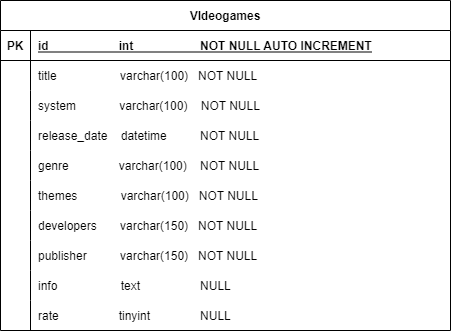

The diagram above was exported from draw.io. Its source (the exported page's mxGraphModel, read from the mxfile embedded in the PNG):
<mxGraphModel dx="677" dy="408" grid="1" gridSize="10" guides="1" tooltips="1" connect="1" arrows="1" fold="1" page="1" pageScale="1" pageWidth="850" pageHeight="1100" math="0" shadow="0" extFonts="Permanent Marker^https://fonts.googleapis.com/css?family=Permanent+Marker">
  <root>
    <mxCell id="0" />
    <mxCell id="1" parent="0" />
    <mxCell id="C-vyLk0tnHw3VtMMgP7b-23" value="VIdeogames" style="shape=table;startSize=30;container=1;collapsible=1;childLayout=tableLayout;fixedRows=1;rowLines=0;fontStyle=1;align=center;resizeLast=1;" parent="1" vertex="1">
      <mxGeometry x="120" y="120" width="450" height="330" as="geometry" />
    </mxCell>
    <mxCell id="C-vyLk0tnHw3VtMMgP7b-24" value="" style="shape=partialRectangle;collapsible=0;dropTarget=0;pointerEvents=0;fillColor=none;points=[[0,0.5],[1,0.5]];portConstraint=eastwest;top=0;left=0;right=0;bottom=1;" parent="C-vyLk0tnHw3VtMMgP7b-23" vertex="1">
      <mxGeometry y="30" width="450" height="30" as="geometry" />
    </mxCell>
    <mxCell id="C-vyLk0tnHw3VtMMgP7b-25" value="PK" style="shape=partialRectangle;overflow=hidden;connectable=0;fillColor=none;top=0;left=0;bottom=0;right=0;fontStyle=1;" parent="C-vyLk0tnHw3VtMMgP7b-24" vertex="1">
      <mxGeometry width="30" height="30" as="geometry">
        <mxRectangle width="30" height="30" as="alternateBounds" />
      </mxGeometry>
    </mxCell>
    <mxCell id="C-vyLk0tnHw3VtMMgP7b-26" value="id                     int                    NOT NULL AUTO INCREMENT" style="shape=partialRectangle;overflow=hidden;connectable=0;fillColor=none;top=0;left=0;bottom=0;right=0;align=left;spacingLeft=6;fontStyle=5;" parent="C-vyLk0tnHw3VtMMgP7b-24" vertex="1">
      <mxGeometry x="30" width="420" height="30" as="geometry">
        <mxRectangle width="420" height="30" as="alternateBounds" />
      </mxGeometry>
    </mxCell>
    <mxCell id="C-vyLk0tnHw3VtMMgP7b-27" value="" style="shape=partialRectangle;collapsible=0;dropTarget=0;pointerEvents=0;fillColor=none;points=[[0,0.5],[1,0.5]];portConstraint=eastwest;top=0;left=0;right=0;bottom=0;" parent="C-vyLk0tnHw3VtMMgP7b-23" vertex="1">
      <mxGeometry y="60" width="450" height="30" as="geometry" />
    </mxCell>
    <mxCell id="C-vyLk0tnHw3VtMMgP7b-28" value="" style="shape=partialRectangle;overflow=hidden;connectable=0;fillColor=none;top=0;left=0;bottom=0;right=0;" parent="C-vyLk0tnHw3VtMMgP7b-27" vertex="1">
      <mxGeometry width="30" height="30" as="geometry">
        <mxRectangle width="30" height="30" as="alternateBounds" />
      </mxGeometry>
    </mxCell>
    <mxCell id="C-vyLk0tnHw3VtMMgP7b-29" value="title                   varchar(100)   NOT NULL" style="shape=partialRectangle;overflow=hidden;connectable=0;fillColor=none;top=0;left=0;bottom=0;right=0;align=left;spacingLeft=6;" parent="C-vyLk0tnHw3VtMMgP7b-27" vertex="1">
      <mxGeometry x="30" width="420" height="30" as="geometry">
        <mxRectangle width="420" height="30" as="alternateBounds" />
      </mxGeometry>
    </mxCell>
    <mxCell id="IT3Xjh0yraSjb1reciL0-1" value="" style="shape=partialRectangle;collapsible=0;dropTarget=0;pointerEvents=0;fillColor=none;points=[[0,0.5],[1,0.5]];portConstraint=eastwest;top=0;left=0;right=0;bottom=0;" vertex="1" parent="C-vyLk0tnHw3VtMMgP7b-23">
      <mxGeometry y="90" width="450" height="30" as="geometry" />
    </mxCell>
    <mxCell id="IT3Xjh0yraSjb1reciL0-2" value="" style="shape=partialRectangle;overflow=hidden;connectable=0;fillColor=none;top=0;left=0;bottom=0;right=0;" vertex="1" parent="IT3Xjh0yraSjb1reciL0-1">
      <mxGeometry width="30" height="30" as="geometry">
        <mxRectangle width="30" height="30" as="alternateBounds" />
      </mxGeometry>
    </mxCell>
    <mxCell id="IT3Xjh0yraSjb1reciL0-3" value="system             varchar(100)    NOT NULL" style="shape=partialRectangle;overflow=hidden;connectable=0;fillColor=none;top=0;left=0;bottom=0;right=0;align=left;spacingLeft=6;" vertex="1" parent="IT3Xjh0yraSjb1reciL0-1">
      <mxGeometry x="30" width="420" height="30" as="geometry">
        <mxRectangle width="420" height="30" as="alternateBounds" />
      </mxGeometry>
    </mxCell>
    <mxCell id="IT3Xjh0yraSjb1reciL0-4" value="" style="shape=partialRectangle;collapsible=0;dropTarget=0;pointerEvents=0;fillColor=none;points=[[0,0.5],[1,0.5]];portConstraint=eastwest;top=0;left=0;right=0;bottom=0;" vertex="1" parent="C-vyLk0tnHw3VtMMgP7b-23">
      <mxGeometry y="120" width="450" height="30" as="geometry" />
    </mxCell>
    <mxCell id="IT3Xjh0yraSjb1reciL0-5" value="" style="shape=partialRectangle;overflow=hidden;connectable=0;fillColor=none;top=0;left=0;bottom=0;right=0;" vertex="1" parent="IT3Xjh0yraSjb1reciL0-4">
      <mxGeometry width="30" height="30" as="geometry">
        <mxRectangle width="30" height="30" as="alternateBounds" />
      </mxGeometry>
    </mxCell>
    <mxCell id="IT3Xjh0yraSjb1reciL0-6" value="release_date    datetime          NOT NULL" style="shape=partialRectangle;overflow=hidden;connectable=0;fillColor=none;top=0;left=0;bottom=0;right=0;align=left;spacingLeft=6;" vertex="1" parent="IT3Xjh0yraSjb1reciL0-4">
      <mxGeometry x="30" width="420" height="30" as="geometry">
        <mxRectangle width="420" height="30" as="alternateBounds" />
      </mxGeometry>
    </mxCell>
    <mxCell id="IT3Xjh0yraSjb1reciL0-7" value="" style="shape=partialRectangle;collapsible=0;dropTarget=0;pointerEvents=0;fillColor=none;points=[[0,0.5],[1,0.5]];portConstraint=eastwest;top=0;left=0;right=0;bottom=0;" vertex="1" parent="C-vyLk0tnHw3VtMMgP7b-23">
      <mxGeometry y="150" width="450" height="30" as="geometry" />
    </mxCell>
    <mxCell id="IT3Xjh0yraSjb1reciL0-8" value="" style="shape=partialRectangle;overflow=hidden;connectable=0;fillColor=none;top=0;left=0;bottom=0;right=0;" vertex="1" parent="IT3Xjh0yraSjb1reciL0-7">
      <mxGeometry width="30" height="30" as="geometry">
        <mxRectangle width="30" height="30" as="alternateBounds" />
      </mxGeometry>
    </mxCell>
    <mxCell id="IT3Xjh0yraSjb1reciL0-9" value="genre               varchar(100)    NOT NULL" style="shape=partialRectangle;overflow=hidden;connectable=0;fillColor=none;top=0;left=0;bottom=0;right=0;align=left;spacingLeft=6;" vertex="1" parent="IT3Xjh0yraSjb1reciL0-7">
      <mxGeometry x="30" width="420" height="30" as="geometry">
        <mxRectangle width="420" height="30" as="alternateBounds" />
      </mxGeometry>
    </mxCell>
    <mxCell id="IT3Xjh0yraSjb1reciL0-19" value="" style="shape=partialRectangle;collapsible=0;dropTarget=0;pointerEvents=0;fillColor=none;points=[[0,0.5],[1,0.5]];portConstraint=eastwest;top=0;left=0;right=0;bottom=0;" vertex="1" parent="C-vyLk0tnHw3VtMMgP7b-23">
      <mxGeometry y="180" width="450" height="30" as="geometry" />
    </mxCell>
    <mxCell id="IT3Xjh0yraSjb1reciL0-20" value="" style="shape=partialRectangle;overflow=hidden;connectable=0;fillColor=none;top=0;left=0;bottom=0;right=0;" vertex="1" parent="IT3Xjh0yraSjb1reciL0-19">
      <mxGeometry width="30" height="30" as="geometry">
        <mxRectangle width="30" height="30" as="alternateBounds" />
      </mxGeometry>
    </mxCell>
    <mxCell id="IT3Xjh0yraSjb1reciL0-21" value="themes             varchar(100)   NOT NULL" style="shape=partialRectangle;overflow=hidden;connectable=0;fillColor=none;top=0;left=0;bottom=0;right=0;align=left;spacingLeft=6;" vertex="1" parent="IT3Xjh0yraSjb1reciL0-19">
      <mxGeometry x="30" width="420" height="30" as="geometry">
        <mxRectangle width="420" height="30" as="alternateBounds" />
      </mxGeometry>
    </mxCell>
    <mxCell id="IT3Xjh0yraSjb1reciL0-13" value="" style="shape=partialRectangle;collapsible=0;dropTarget=0;pointerEvents=0;fillColor=none;points=[[0,0.5],[1,0.5]];portConstraint=eastwest;top=0;left=0;right=0;bottom=0;" vertex="1" parent="C-vyLk0tnHw3VtMMgP7b-23">
      <mxGeometry y="210" width="450" height="30" as="geometry" />
    </mxCell>
    <mxCell id="IT3Xjh0yraSjb1reciL0-14" value="" style="shape=partialRectangle;overflow=hidden;connectable=0;fillColor=none;top=0;left=0;bottom=0;right=0;" vertex="1" parent="IT3Xjh0yraSjb1reciL0-13">
      <mxGeometry width="30" height="30" as="geometry">
        <mxRectangle width="30" height="30" as="alternateBounds" />
      </mxGeometry>
    </mxCell>
    <mxCell id="IT3Xjh0yraSjb1reciL0-15" value="developers       varchar(150)   NOT NULL" style="shape=partialRectangle;overflow=hidden;connectable=0;fillColor=none;top=0;left=0;bottom=0;right=0;align=left;spacingLeft=6;" vertex="1" parent="IT3Xjh0yraSjb1reciL0-13">
      <mxGeometry x="30" width="420" height="30" as="geometry">
        <mxRectangle width="420" height="30" as="alternateBounds" />
      </mxGeometry>
    </mxCell>
    <mxCell id="IT3Xjh0yraSjb1reciL0-16" value="" style="shape=partialRectangle;collapsible=0;dropTarget=0;pointerEvents=0;fillColor=none;points=[[0,0.5],[1,0.5]];portConstraint=eastwest;top=0;left=0;right=0;bottom=0;" vertex="1" parent="C-vyLk0tnHw3VtMMgP7b-23">
      <mxGeometry y="240" width="450" height="30" as="geometry" />
    </mxCell>
    <mxCell id="IT3Xjh0yraSjb1reciL0-17" value="" style="shape=partialRectangle;overflow=hidden;connectable=0;fillColor=none;top=0;left=0;bottom=0;right=0;" vertex="1" parent="IT3Xjh0yraSjb1reciL0-16">
      <mxGeometry width="30" height="30" as="geometry">
        <mxRectangle width="30" height="30" as="alternateBounds" />
      </mxGeometry>
    </mxCell>
    <mxCell id="IT3Xjh0yraSjb1reciL0-18" value="publisher          varchar(150)   NOT NULL" style="shape=partialRectangle;overflow=hidden;connectable=0;fillColor=none;top=0;left=0;bottom=0;right=0;align=left;spacingLeft=6;" vertex="1" parent="IT3Xjh0yraSjb1reciL0-16">
      <mxGeometry x="30" width="420" height="30" as="geometry">
        <mxRectangle width="420" height="30" as="alternateBounds" />
      </mxGeometry>
    </mxCell>
    <mxCell id="IT3Xjh0yraSjb1reciL0-10" value="" style="shape=partialRectangle;collapsible=0;dropTarget=0;pointerEvents=0;fillColor=none;points=[[0,0.5],[1,0.5]];portConstraint=eastwest;top=0;left=0;right=0;bottom=0;" vertex="1" parent="C-vyLk0tnHw3VtMMgP7b-23">
      <mxGeometry y="270" width="450" height="30" as="geometry" />
    </mxCell>
    <mxCell id="IT3Xjh0yraSjb1reciL0-11" value="" style="shape=partialRectangle;overflow=hidden;connectable=0;fillColor=none;top=0;left=0;bottom=0;right=0;" vertex="1" parent="IT3Xjh0yraSjb1reciL0-10">
      <mxGeometry width="30" height="30" as="geometry">
        <mxRectangle width="30" height="30" as="alternateBounds" />
      </mxGeometry>
    </mxCell>
    <mxCell id="IT3Xjh0yraSjb1reciL0-12" value="info                   text                  NULL" style="shape=partialRectangle;overflow=hidden;connectable=0;fillColor=none;top=0;left=0;bottom=0;right=0;align=left;spacingLeft=6;" vertex="1" parent="IT3Xjh0yraSjb1reciL0-10">
      <mxGeometry x="30" width="420" height="30" as="geometry">
        <mxRectangle width="420" height="30" as="alternateBounds" />
      </mxGeometry>
    </mxCell>
    <mxCell id="IT3Xjh0yraSjb1reciL0-22" value="" style="shape=partialRectangle;collapsible=0;dropTarget=0;pointerEvents=0;fillColor=none;points=[[0,0.5],[1,0.5]];portConstraint=eastwest;top=0;left=0;right=0;bottom=0;" vertex="1" parent="C-vyLk0tnHw3VtMMgP7b-23">
      <mxGeometry y="300" width="450" height="30" as="geometry" />
    </mxCell>
    <mxCell id="IT3Xjh0yraSjb1reciL0-23" value="" style="shape=partialRectangle;overflow=hidden;connectable=0;fillColor=none;top=0;left=0;bottom=0;right=0;" vertex="1" parent="IT3Xjh0yraSjb1reciL0-22">
      <mxGeometry width="30" height="30" as="geometry">
        <mxRectangle width="30" height="30" as="alternateBounds" />
      </mxGeometry>
    </mxCell>
    <mxCell id="IT3Xjh0yraSjb1reciL0-24" value="rate                  tinyint               NULL" style="shape=partialRectangle;overflow=hidden;connectable=0;fillColor=none;top=0;left=0;bottom=0;right=0;align=left;spacingLeft=6;" vertex="1" parent="IT3Xjh0yraSjb1reciL0-22">
      <mxGeometry x="30" width="420" height="30" as="geometry">
        <mxRectangle width="420" height="30" as="alternateBounds" />
      </mxGeometry>
    </mxCell>
  </root>
</mxGraphModel>